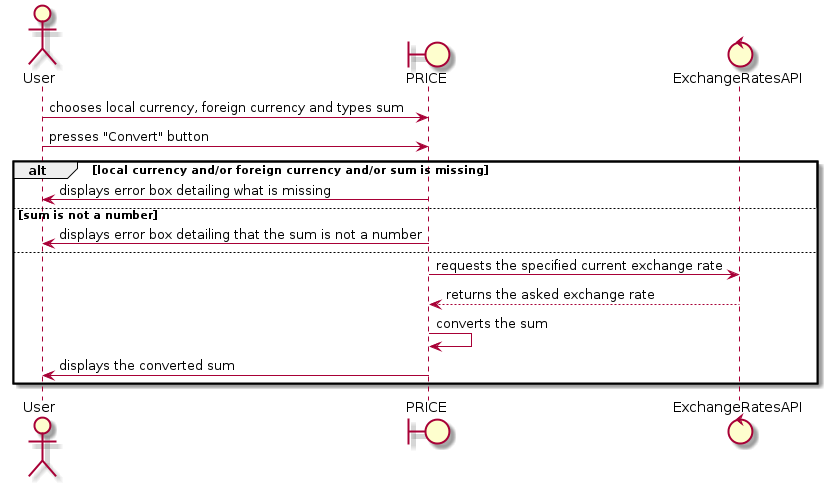

The diagram above was rendered by PlantUML. Its source (embedded in the PNG):
@startuml
actor User
boundary PRICE
control ExchangeRatesAPI
User -> PRICE: chooses local currency, foreign currency and types sum
User -> PRICE: presses "Convert" button
alt local currency and/or foreign currency and/or sum is missing
PRICE -> User: displays error box detailing what is missing
else sum is not a number
PRICE -> User: displays error box detailing that the sum is not a number
else
PRICE -> ExchangeRatesAPI: requests the specified current exchange rate
ExchangeRatesAPI --> PRICE: returns the asked exchange rate
PRICE -> PRICE: converts the sum
PRICE -> User: displays the converted sum
end
@enduml